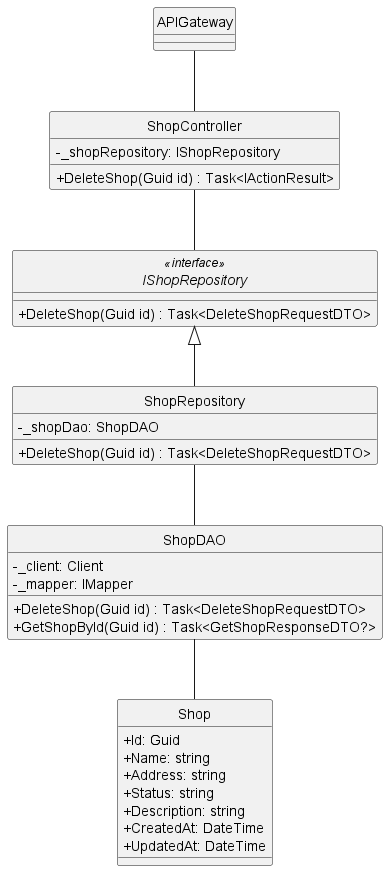

The diagram above was rendered by PlantUML. Its source (embedded in the PNG):
@startuml
hide circle
skinparam classAttributeIconSize 0
skinparam linetype ortho

class APIGateway {
} 

class ShopController {
    - _shopRepository: IShopRepository
    + DeleteShop(Guid id) : Task<IActionResult> 
}

interface IShopRepository<<interface>> {
    + DeleteShop(Guid id) : Task<DeleteShopRequestDTO> 
}

class ShopRepository {
    - _shopDao: ShopDAO
    + DeleteShop(Guid id) : Task<DeleteShopRequestDTO>
}

class ShopDAO {
    - _client: Client
    - _mapper: IMapper
    + DeleteShop(Guid id) : Task<DeleteShopRequestDTO>
    + GetShopById(Guid id) : Task<GetShopResponseDTO?>
}

class Shop {
    + Id: Guid
    + Name: string
    + Address: string
    + Status: string
    + Description: string
    + CreatedAt: DateTime
    + UpdatedAt: DateTime
}

APIGateway -- ShopController
ShopController -- IShopRepository
IShopRepository <|-- ShopRepository
ShopRepository -- ShopDAO
ShopDAO -- Shop
@enduml